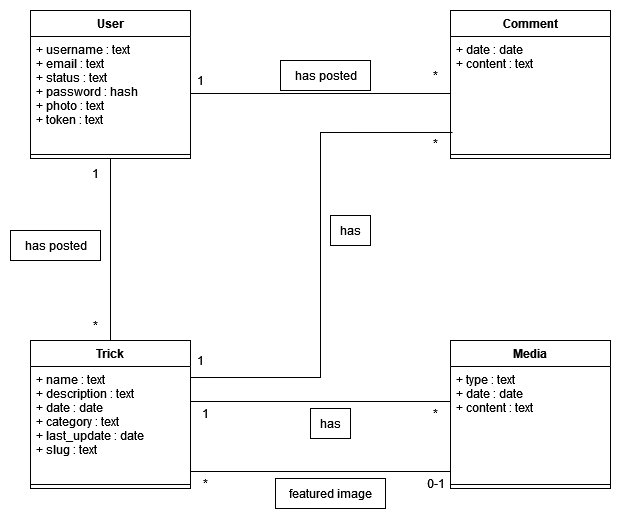

The diagram above was exported from draw.io. Its source (the exported page's mxGraphModel, read from the mxfile embedded in the PNG):
<mxGraphModel dx="1422" dy="752" grid="1" gridSize="10" guides="1" tooltips="1" connect="1" arrows="1" fold="1" page="1" pageScale="1" pageWidth="827" pageHeight="1169" math="0" shadow="0">
  <root>
    <mxCell id="0" />
    <mxCell id="1" parent="0" />
    <mxCell id="MC7rGlw0MWmc7cpQgN2B-5" style="edgeStyle=orthogonalEdgeStyle;rounded=0;orthogonalLoop=1;jettySize=auto;html=1;entryX=0.5;entryY=0;entryDx=0;entryDy=0;endArrow=none;endFill=0;strokeColor=default;" parent="1" source="Y_d-49ggePN9bSPSfE8_-1" target="Y_d-49ggePN9bSPSfE8_-7" edge="1">
      <mxGeometry relative="1" as="geometry" />
    </mxCell>
    <mxCell id="Y_d-49ggePN9bSPSfE8_-1" value="User" style="swimlane;fontStyle=1;align=center;verticalAlign=top;childLayout=stackLayout;horizontal=1;startSize=26;horizontalStack=0;resizeParent=1;resizeParentMax=0;resizeLast=0;collapsible=1;marginBottom=0;" parent="1" vertex="1">
      <mxGeometry x="150" y="80" width="160" height="148" as="geometry" />
    </mxCell>
    <mxCell id="Y_d-49ggePN9bSPSfE8_-2" value="+ username : text&#10;+ email : text&#10;+ status : text&#10;+ password : hash&#10;+ photo : text&#10;+ token : text&#10;&#10;&#10;&#10;&#10;" style="text;strokeColor=none;fillColor=none;align=left;verticalAlign=top;spacingLeft=4;spacingRight=4;overflow=hidden;rotatable=0;points=[[0,0.5],[1,0.5]];portConstraint=eastwest;" parent="Y_d-49ggePN9bSPSfE8_-1" vertex="1">
      <mxGeometry y="26" width="160" height="114" as="geometry" />
    </mxCell>
    <mxCell id="Y_d-49ggePN9bSPSfE8_-3" value="" style="line;strokeWidth=1;fillColor=none;align=left;verticalAlign=middle;spacingTop=-1;spacingLeft=3;spacingRight=3;rotatable=0;labelPosition=right;points=[];portConstraint=eastwest;" parent="Y_d-49ggePN9bSPSfE8_-1" vertex="1">
      <mxGeometry y="140" width="160" height="8" as="geometry" />
    </mxCell>
    <mxCell id="Y_d-49ggePN9bSPSfE8_-4" value="Comment" style="swimlane;fontStyle=1;align=center;verticalAlign=top;childLayout=stackLayout;horizontal=1;startSize=26;horizontalStack=0;resizeParent=1;resizeParentMax=0;resizeLast=0;collapsible=1;marginBottom=0;" parent="1" vertex="1">
      <mxGeometry x="570" y="80" width="160" height="148" as="geometry" />
    </mxCell>
    <mxCell id="Y_d-49ggePN9bSPSfE8_-5" value="+ date : date&#10;+ content : text&#10;" style="text;strokeColor=none;fillColor=none;align=left;verticalAlign=top;spacingLeft=4;spacingRight=4;overflow=hidden;rotatable=0;points=[[0,0.5],[1,0.5]];portConstraint=eastwest;" parent="Y_d-49ggePN9bSPSfE8_-4" vertex="1">
      <mxGeometry y="26" width="160" height="114" as="geometry" />
    </mxCell>
    <mxCell id="Y_d-49ggePN9bSPSfE8_-6" value="" style="line;strokeWidth=1;fillColor=none;align=left;verticalAlign=middle;spacingTop=-1;spacingLeft=3;spacingRight=3;rotatable=0;labelPosition=right;points=[];portConstraint=eastwest;" parent="Y_d-49ggePN9bSPSfE8_-4" vertex="1">
      <mxGeometry y="140" width="160" height="8" as="geometry" />
    </mxCell>
    <mxCell id="MC7rGlw0MWmc7cpQgN2B-7" style="edgeStyle=orthogonalEdgeStyle;rounded=0;orthogonalLoop=1;jettySize=auto;html=1;exitX=1;exitY=0.25;exitDx=0;exitDy=0;entryX=0.013;entryY=0.842;entryDx=0;entryDy=0;entryPerimeter=0;endArrow=none;endFill=0;strokeColor=default;" parent="1" source="Y_d-49ggePN9bSPSfE8_-7" target="Y_d-49ggePN9bSPSfE8_-5" edge="1">
      <mxGeometry relative="1" as="geometry" />
    </mxCell>
    <mxCell id="Y_d-49ggePN9bSPSfE8_-7" value="Trick" style="swimlane;fontStyle=1;align=center;verticalAlign=top;childLayout=stackLayout;horizontal=1;startSize=26;horizontalStack=0;resizeParent=1;resizeParentMax=0;resizeLast=0;collapsible=1;marginBottom=0;" parent="1" vertex="1">
      <mxGeometry x="150" y="410" width="160" height="148" as="geometry" />
    </mxCell>
    <mxCell id="Y_d-49ggePN9bSPSfE8_-8" value="+ name : text&#10;+ description : text&#10;+ date : date&#10;+ category : text&#10;+ last_update : date&#10;+ slug : text" style="text;strokeColor=none;fillColor=none;align=left;verticalAlign=top;spacingLeft=4;spacingRight=4;overflow=hidden;rotatable=0;points=[[0,0.5],[1,0.5]];portConstraint=eastwest;" parent="Y_d-49ggePN9bSPSfE8_-7" vertex="1">
      <mxGeometry y="26" width="160" height="114" as="geometry" />
    </mxCell>
    <mxCell id="Y_d-49ggePN9bSPSfE8_-9" value="" style="line;strokeWidth=1;fillColor=none;align=left;verticalAlign=middle;spacingTop=-1;spacingLeft=3;spacingRight=3;rotatable=0;labelPosition=right;points=[];portConstraint=eastwest;" parent="Y_d-49ggePN9bSPSfE8_-7" vertex="1">
      <mxGeometry y="140" width="160" height="8" as="geometry" />
    </mxCell>
    <mxCell id="Y_d-49ggePN9bSPSfE8_-10" value="Media" style="swimlane;fontStyle=1;align=center;verticalAlign=top;childLayout=stackLayout;horizontal=1;startSize=26;horizontalStack=0;resizeParent=1;resizeParentMax=0;resizeLast=0;collapsible=1;marginBottom=0;" parent="1" vertex="1">
      <mxGeometry x="570" y="410" width="160" height="148" as="geometry" />
    </mxCell>
    <mxCell id="Y_d-49ggePN9bSPSfE8_-11" value="+ type : text&#10;+ date : date&#10;+ content : text&#10;" style="text;strokeColor=none;fillColor=none;align=left;verticalAlign=top;spacingLeft=4;spacingRight=4;overflow=hidden;rotatable=0;points=[[0,0.5],[1,0.5]];portConstraint=eastwest;" parent="Y_d-49ggePN9bSPSfE8_-10" vertex="1">
      <mxGeometry y="26" width="160" height="114" as="geometry" />
    </mxCell>
    <mxCell id="Y_d-49ggePN9bSPSfE8_-12" value="" style="line;strokeWidth=1;fillColor=none;align=left;verticalAlign=middle;spacingTop=-1;spacingLeft=3;spacingRight=3;rotatable=0;labelPosition=right;points=[];portConstraint=eastwest;" parent="Y_d-49ggePN9bSPSfE8_-10" vertex="1">
      <mxGeometry y="140" width="160" height="8" as="geometry" />
    </mxCell>
    <mxCell id="MC7rGlw0MWmc7cpQgN2B-1" style="edgeStyle=orthogonalEdgeStyle;rounded=0;orthogonalLoop=1;jettySize=auto;html=1;strokeColor=default;endArrow=none;endFill=0;" parent="1" source="Y_d-49ggePN9bSPSfE8_-2" target="Y_d-49ggePN9bSPSfE8_-5" edge="1">
      <mxGeometry relative="1" as="geometry" />
    </mxCell>
    <mxCell id="MC7rGlw0MWmc7cpQgN2B-2" value="has posted" style="text;html=1;align=center;verticalAlign=middle;resizable=0;points=[];autosize=1;strokeColor=#000000;fillColor=none;" parent="1" vertex="1">
      <mxGeometry x="400" y="130" width="90" height="30" as="geometry" />
    </mxCell>
    <mxCell id="MC7rGlw0MWmc7cpQgN2B-3" value="*" style="text;html=1;align=center;verticalAlign=middle;resizable=0;points=[];autosize=1;strokeColor=none;fillColor=none;" parent="1" vertex="1">
      <mxGeometry x="540" y="130" width="30" height="30" as="geometry" />
    </mxCell>
    <mxCell id="MC7rGlw0MWmc7cpQgN2B-4" value="1" style="text;html=1;align=center;verticalAlign=middle;resizable=0;points=[];autosize=1;strokeColor=none;fillColor=none;" parent="1" vertex="1">
      <mxGeometry x="305" y="135" width="30" height="30" as="geometry" />
    </mxCell>
    <mxCell id="MC7rGlw0MWmc7cpQgN2B-6" style="edgeStyle=orthogonalEdgeStyle;rounded=0;orthogonalLoop=1;jettySize=auto;html=1;endArrow=none;endFill=0;strokeColor=default;" parent="1" edge="1">
      <mxGeometry relative="1" as="geometry">
        <mxPoint x="310" y="471" as="sourcePoint" />
        <mxPoint x="570" y="471" as="targetPoint" />
      </mxGeometry>
    </mxCell>
    <mxCell id="MC7rGlw0MWmc7cpQgN2B-8" value="has" style="text;html=1;align=center;verticalAlign=middle;resizable=0;points=[];autosize=1;strokeColor=#000000;fillColor=none;" parent="1" vertex="1">
      <mxGeometry x="450" y="285" width="40" height="30" as="geometry" />
    </mxCell>
    <mxCell id="MC7rGlw0MWmc7cpQgN2B-9" value="*" style="text;html=1;align=center;verticalAlign=middle;resizable=0;points=[];autosize=1;strokeColor=none;fillColor=none;" parent="1" vertex="1">
      <mxGeometry x="540" y="198" width="30" height="30" as="geometry" />
    </mxCell>
    <mxCell id="MC7rGlw0MWmc7cpQgN2B-10" value="1" style="text;html=1;align=center;verticalAlign=middle;resizable=0;points=[];autosize=1;strokeColor=none;fillColor=none;" parent="1" vertex="1">
      <mxGeometry x="305" y="415" width="30" height="30" as="geometry" />
    </mxCell>
    <mxCell id="MC7rGlw0MWmc7cpQgN2B-11" value="has" style="text;html=1;align=center;verticalAlign=middle;resizable=0;points=[];autosize=1;strokeColor=#000000;fillColor=none;" parent="1" vertex="1">
      <mxGeometry x="430" y="478" width="40" height="30" as="geometry" />
    </mxCell>
    <mxCell id="MC7rGlw0MWmc7cpQgN2B-12" value="1" style="text;html=1;align=center;verticalAlign=middle;resizable=0;points=[];autosize=1;strokeColor=none;fillColor=none;" parent="1" vertex="1">
      <mxGeometry x="310" y="468" width="30" height="30" as="geometry" />
    </mxCell>
    <mxCell id="MC7rGlw0MWmc7cpQgN2B-13" value="*" style="text;html=1;align=center;verticalAlign=middle;resizable=0;points=[];autosize=1;strokeColor=none;fillColor=none;" parent="1" vertex="1">
      <mxGeometry x="540" y="468" width="30" height="30" as="geometry" />
    </mxCell>
    <mxCell id="MC7rGlw0MWmc7cpQgN2B-14" value="has posted" style="text;html=1;align=center;verticalAlign=middle;resizable=0;points=[];autosize=1;strokeColor=#000000;fillColor=none;" parent="1" vertex="1">
      <mxGeometry x="130" y="300" width="90" height="30" as="geometry" />
    </mxCell>
    <mxCell id="MC7rGlw0MWmc7cpQgN2B-15" value="1" style="text;html=1;align=center;verticalAlign=middle;resizable=0;points=[];autosize=1;strokeColor=none;fillColor=none;" parent="1" vertex="1">
      <mxGeometry x="200" y="228" width="30" height="30" as="geometry" />
    </mxCell>
    <mxCell id="MC7rGlw0MWmc7cpQgN2B-16" value="*" style="text;html=1;align=center;verticalAlign=middle;resizable=0;points=[];autosize=1;strokeColor=none;fillColor=none;" parent="1" vertex="1">
      <mxGeometry x="200" y="380" width="30" height="30" as="geometry" />
    </mxCell>
    <mxCell id="IUFncp4VJBrdJMfIAZpj-1" style="edgeStyle=orthogonalEdgeStyle;rounded=0;orthogonalLoop=1;jettySize=auto;html=1;endArrow=none;endFill=0;strokeColor=default;" parent="1" edge="1">
      <mxGeometry relative="1" as="geometry">
        <mxPoint x="310" y="541" as="sourcePoint" />
        <mxPoint x="570" y="541" as="targetPoint" />
      </mxGeometry>
    </mxCell>
    <mxCell id="IUFncp4VJBrdJMfIAZpj-2" value="featured image" style="text;html=1;align=center;verticalAlign=middle;resizable=0;points=[];autosize=1;strokeColor=#000000;fillColor=none;" parent="1" vertex="1">
      <mxGeometry x="395" y="548" width="110" height="30" as="geometry" />
    </mxCell>
    <mxCell id="IUFncp4VJBrdJMfIAZpj-3" value="*" style="text;html=1;align=center;verticalAlign=middle;resizable=0;points=[];autosize=1;strokeColor=none;fillColor=none;" parent="1" vertex="1">
      <mxGeometry x="310" y="538" width="30" height="30" as="geometry" />
    </mxCell>
    <mxCell id="IUFncp4VJBrdJMfIAZpj-4" value="&lt;div&gt;0-1&lt;/div&gt;" style="text;html=1;align=center;verticalAlign=middle;resizable=0;points=[];autosize=1;strokeColor=none;fillColor=none;" parent="1" vertex="1">
      <mxGeometry x="535" y="538" width="40" height="30" as="geometry" />
    </mxCell>
  </root>
</mxGraphModel>